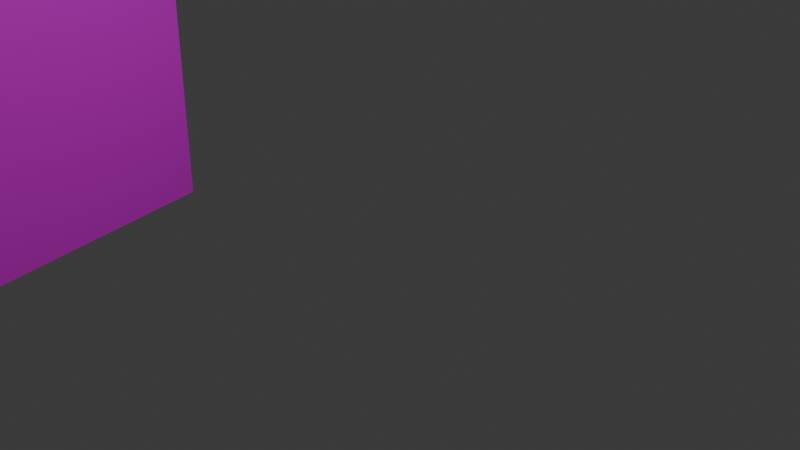 # Source: 9.blend  (saved by Blender 4.0.36; exported with 4.5.12 LTS)
import bpy
from mathutils import Matrix  # noqa: F401  (used for matrix-valued properties, if any)

bpy.ops.wm.read_factory_settings(use_empty=True)
scene = bpy.context.scene
scene.name = 'Scene'

# ---- collections
col_collection = bpy.data.collections.new('Collection'); scene.collection.children.link(col_collection)

# ---- images (referenced by path relative to the original .blend; pixels are not part of the script)
import os
ASSET_DIR = os.environ.get("B2B_ASSET_DIR", "")  # directory of the original .blend (textures are referenced by path, not embedded)
HERE = os.path.dirname(os.path.abspath(__file__))  # packed textures are extracted next to this script under _unpacked/

def load_image(name, relpath, width, height, colorspace="sRGB"):
    """Load a texture the original file referenced (path relative to the .blend, or extracted next to this script)."""
    p = next((c for c in (os.path.join(HERE, relpath), os.path.join(ASSET_DIR, relpath)) if relpath and os.path.exists(c)), "")
    if p:
        img = bpy.data.images.load(p, check_existing=True)
        img.name = name
    else:  # same state as the original file: an image datablock whose file is absent (Cycles renders it pink)
        img = bpy.data.images.new(name, width, height)
        img.source = "FILE"
        img.filepath = "//" + (relpath or name)
    img.colorspace_settings.name = colorspace
    return img
img_6_2_dds = load_image('6-2.dds', '6-2.dds', 1024, 1024, 'Non-Color')
img_6_1_dds = load_image('6-1.dds', '6-1.dds', 1024, 1024, 'Non-Color')

# ---- materials (node trees are filled in below, after node groups)
mat_9material = bpy.data.materials.new('9Material')
mat_9material.diffuse_color = (1.0, 1.0, 1.0, 1.0)
mat_9material_001 = bpy.data.materials.new('9Material.001')
mat_9material_001.diffuse_color = (1.0, 1.0, 1.0, 1.0)

# ---- material node trees
mat_9material.use_nodes = True; mat_9material.node_tree.nodes.clear()
_N = mat_9material.node_tree.nodes; _L = mat_9material.node_tree.links
n0 = _N.new('ShaderNodeBsdfPrincipled'); n0.name = 'プリンシプルBSDF'; n0.location = (10, 300)
n0.inputs[3].default_value = 1.45
n1 = _N.new('ShaderNodeOutputMaterial'); n1.name = 'マテリアル出力'; n1.location = (300, 300)
n2 = _N.new('ShaderNodeTexImage'); n2.name = '画像テクスチャ'; n2.location = (-300, 150)
n2.image = img_6_2_dds
n3 = _N.new('ShaderNodeMath'); n3.name = 'Math'; n3.location = (0, 0)
n3.hide = True
n3.operation = 'GREATER_THAN'
_L.new(n0.outputs[0], n1.inputs[0])
_L.new(n2.outputs[0], n0.inputs[0])
_L.new(n2.outputs[1], n3.inputs[0])
_L.new(n3.outputs[0], n0.inputs[4])
n1.is_active_output = True
mat_9material_001.use_nodes = True; mat_9material_001.node_tree.nodes.clear()
_N = mat_9material_001.node_tree.nodes; _L = mat_9material_001.node_tree.links
n0 = _N.new('ShaderNodeBsdfPrincipled'); n0.name = 'プリンシプルBSDF'; n0.location = (10, 300)
n0.inputs[3].default_value = 1.45
n1 = _N.new('ShaderNodeOutputMaterial'); n1.name = 'マテリアル出力'; n1.location = (300, 300)
n2 = _N.new('ShaderNodeTexImage'); n2.name = '画像テクスチャ'; n2.location = (-300, 150)
n2.image = img_6_1_dds
n3 = _N.new('ShaderNodeMath'); n3.name = 'Math'; n3.location = (0, 0)
n3.hide = True
n3.operation = 'GREATER_THAN'
_L.new(n0.outputs[0], n1.inputs[0])
_L.new(n2.outputs[0], n0.inputs[0])
_L.new(n2.outputs[1], n3.inputs[0])
_L.new(n3.outputs[0], n0.inputs[4])
n1.is_active_output = True

# ---- world
world_world = bpy.data.worlds.new('World'); scene.world = world_world
world_world.use_nodes = True; world_world.node_tree.nodes.clear()
_N = world_world.node_tree.nodes; _L = world_world.node_tree.links
n0 = _N.new('ShaderNodeOutputWorld'); n0.name = 'World Output'; n0.location = (300, 300)
n1 = _N.new('ShaderNodeBackground'); n1.name = 'Background'; n1.location = (10, 300)
n1.inputs[0].default_value = (0.05088, 0.05088, 0.05088, 1.0)
_L.new(n1.outputs[0], n0.inputs[0])
n0.is_active_output = True
world_world.color = (0.05088, 0.05088, 0.05088)
world_world.use_sun_shadow = False
world_world.sun_shadow_jitter_overblur = 0.0

# ---- cameras
cam_camera = bpy.data.cameras.new('Camera')
cam_camera.clip_end = 100.0
cam_camera.ortho_scale = 7.314

# ---- lights
light_light = bpy.data.lights.new('Light', 'POINT')
light_light.transmission_factor = 0.0
light_light.use_soft_falloff = False
light_light.energy = 1000.0
light_light.shadow_soft_size = 0.1
light_light.shadow_maximum_resolution = 0.006
light_light.use_absolute_resolution = True

# ---- meshes
me_mesh = bpy.data.meshes.new('mesh')
me_mesh.from_pydata([(-6.019, 2.231, 2.052), (-4.166, -5.079, 2.052), (-0.1942, -4.195, 3.216), (-1.843, 3.062, 3.216), (2.333, 3.893, 2.052), (3.778, -2.748, 2.052), (3.163, -2.748, -7.32), (3.353, -0.7943, 2.052), (2.738, -0.7943, -7.32), (2.333, 3.893, -0.5045), (3.353, -0.7943, -0.5045), (1.719, 3.893, -7.32), (2.738, -0.7943, -7.32), (1.52, 3.893, -1.872), (2.54, -0.7943, -1.872), (2.333, 3.893, -0.5045), (3.353, -0.7943, -0.5045), (1.52, 3.893, -0.7159), (2.54, -0.7943, -0.7159), (2.333, 3.893, -1.849), (3.353, -0.7943, -1.849), (2.333, 3.893, -3.752), (3.353, -0.7943, -3.752), (3.778, -2.748, -3.739), (3.353, -0.7943, -3.739), (1.719, 3.893, -3.976), (2.738, -0.7943, -3.976), (3.163, -2.748, -3.966), (2.738, -0.7943, -3.966), (2.738, -0.7943, -7.32), (2.738, -0.7943, -3.976)], [(30, 29)], [(28, 27, 6, 8), (0, 1, 2, 3), (5, 23, 24, 10, 7), (4, 7, 10, 9), (25, 26, 12, 11), (17, 18, 14, 13), (15, 16, 18, 17), (13, 14, 20, 19), (19, 20, 22, 21), (21, 22, 26, 25), (24, 23, 27, 28), (3, 2, 5, 7, 4)])
_uv = me_mesh.uv_layers.new(name='UVMap')
_uv.uv.foreach_set('vector', [0.3011, 0.356, 0.009615, 0.356, 0.009615, -0.00192, 0.3011, -0.00192, 0.7985, 0.981, 0.7985, 0.9617, 0.6735, 0.9617, 0.6735, 0.981, 0.009615, 0.9982, 0.009615, 0.3802, 0.3011, 0.3802, 0.3011, 0.7254, 0.3011, 0.9982, 1.001, 0.9982, 0.3011, 0.9982, 0.3011, 0.7254, 1.001, 0.7254, 1.001, 0.3549, 0.3011, 0.3549, 0.3011, -0.00192, 1.001, -0.00192, 1.001, 0.6623, 0.3011, 0.6623, 0.3011, 0.5888, 1.001, 0.5888, 1.001, 0.7254, 0.3011, 0.7254, 0.3011, 0.6623, 1.001, 0.6623, 1.001, 0.5888, 0.3011, 0.5888, 0.3011, 0.5819, 1.001, 0.5819, 1.001, 0.5819, 0.3011, 0.5819, 0.3011, 0.3788, 1.001, 0.3788, 1.001, 0.3788, 0.3011, 0.3788, 0.3011, 0.3549, 1.001, 0.3549, 0.3011, 0.3802, 0.009615, 0.3802, 0.009615, 0.356, 0.3011, 0.356, 0.6735, 0.981, 0.6735, 0.9617, 0.5485, 0.9617, 0.5485, 0.9674, 0.5485, 0.981])
me_mesh.materials.append(mat_9material)
me_mesh.update()
me_mesh_001 = bpy.data.meshes.new('mesh.001')
me_mesh_001.from_pydata([(3.972, 1.447, -5.856), (3.972, 1.447, 3.516), (0.0, -9.537e-07, 4.68), (-3.972, -1.447, 3.516), (-3.972, -1.447, -5.856)], [], [(0, 1, 2, 3, 4)])
_uv = me_mesh_001.uv_layers.new(name='UVMap')
_uv.uv.foreach_set('vector', [0.8435, 0.0, 0.8435, 0.8831, 0.482, 0.9946, 0.2096, 0.9293, 0.2096, 0.0])
me_mesh_001.materials.append(mat_9material_001)
me_mesh_001.update()

# ---- objects
ob_9 = bpy.data.objects.new('9', me_mesh)
ob_9_001 = bpy.data.objects.new('9.001', me_mesh_001)
ob_light = bpy.data.objects.new('Light', light_light)
ob_camera = bpy.data.objects.new('Camera', cam_camera)

# ---- transforms, parenting, visibility, modifiers, constraints
ob_9.location = (-5.587, -3.878, 6.32)
ob_9_001.location = (-5.781, -8.064, 4.856)
ob_light.location = (4.076, 1.005, 5.904)
ob_light.rotation_euler = (0.6503, 0.05522, 1.866)
ob_light.lock_rotations_4d = False
ob_light.empty_display_type = 'ARROWS'
ob_light.color = (0.0, 0.0, 0.0, 0.0)
ob_light.lineart.crease_threshold = 0.0
ob_camera.location = (7.359, -6.926, 4.958)
ob_camera.rotation_euler = (1.109, 0.0, 0.8149)
ob_camera.lock_rotations_4d = False
ob_camera.empty_display_type = 'ARROWS'
ob_camera.color = (0.0, 0.0, 0.0, 0.0)
ob_camera.display_type = 'WIRE'
ob_camera.lineart.crease_threshold = 0.0

# ---- collection membership
scene.collection.objects.link(ob_9)
scene.collection.objects.link(ob_9_001)
col_collection.objects.link(ob_light)
col_collection.objects.link(ob_camera)

# ---- scene / render settings (as saved in the file)
scene.camera = ob_camera
scene.frame_start = 1; scene.frame_end = 250; scene.frame_set(1)
scene.render.engine = 'BLENDER_EEVEE_NEXT'
scene.cycles.sampling_pattern = 'TABULATED_SOBOL'
bpy.context.view_layer.update()
